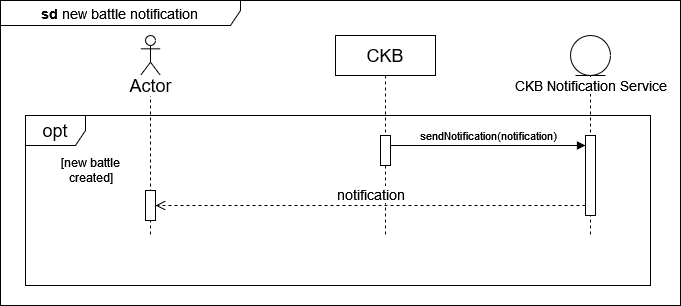

The diagram above was exported from draw.io. Its source (the exported page's mxGraphModel, read from the mxfile embedded in the PNG):
<mxGraphModel dx="1050" dy="576" grid="1" gridSize="10" guides="1" tooltips="1" connect="1" arrows="1" fold="1" page="1" pageScale="1" pageWidth="850" pageHeight="1100" math="0" shadow="0">
  <root>
    <mxCell id="0" />
    <mxCell id="1" parent="0" />
    <mxCell id="9NTz6rTqn7mO2susWLNl-1" value="" style="shape=umlLifeline;perimeter=lifelinePerimeter;whiteSpace=wrap;html=1;container=1;dropTarget=0;collapsible=0;recursiveResize=0;outlineConnect=0;portConstraint=eastwest;newEdgeStyle={&quot;curved&quot;:0,&quot;rounded&quot;:0};participant=umlActor;" vertex="1" parent="1">
      <mxGeometry x="250" y="115" width="20" height="200" as="geometry" />
    </mxCell>
    <mxCell id="9NTz6rTqn7mO2susWLNl-2" value="" style="html=1;points=[[0,0,0,0,5],[0,1,0,0,-5],[1,0,0,0,5],[1,1,0,0,-5]];perimeter=orthogonalPerimeter;outlineConnect=0;targetShapes=umlLifeline;portConstraint=eastwest;newEdgeStyle={&quot;curved&quot;:0,&quot;rounded&quot;:0};" vertex="1" parent="9NTz6rTqn7mO2susWLNl-1">
      <mxGeometry x="5" y="155" width="10" height="30" as="geometry" />
    </mxCell>
    <mxCell id="9NTz6rTqn7mO2susWLNl-3" value="&lt;font style=&quot;font-size: 18px;&quot;&gt;CKB&lt;/font&gt;" style="shape=umlLifeline;perimeter=lifelinePerimeter;whiteSpace=wrap;html=1;container=1;dropTarget=0;collapsible=0;recursiveResize=0;outlineConnect=0;portConstraint=eastwest;newEdgeStyle={&quot;curved&quot;:0,&quot;rounded&quot;:0};" vertex="1" parent="1">
      <mxGeometry x="445" y="115" width="100" height="200" as="geometry" />
    </mxCell>
    <mxCell id="9NTz6rTqn7mO2susWLNl-4" value="" style="html=1;points=[[0,0,0,0,5],[0,1,0,0,-5],[1,0,0,0,5],[1,1,0,0,-5]];perimeter=orthogonalPerimeter;outlineConnect=0;targetShapes=umlLifeline;portConstraint=eastwest;newEdgeStyle={&quot;curved&quot;:0,&quot;rounded&quot;:0};" vertex="1" parent="9NTz6rTqn7mO2susWLNl-3">
      <mxGeometry x="45" y="100" width="10" height="30" as="geometry" />
    </mxCell>
    <mxCell id="9NTz6rTqn7mO2susWLNl-5" value="" style="shape=umlLifeline;perimeter=lifelinePerimeter;whiteSpace=wrap;html=1;container=1;dropTarget=0;collapsible=0;recursiveResize=0;outlineConnect=0;portConstraint=eastwest;newEdgeStyle={&quot;curved&quot;:0,&quot;rounded&quot;:0};participant=umlEntity;size=40;" vertex="1" parent="1">
      <mxGeometry x="680" y="115" width="40" height="200" as="geometry" />
    </mxCell>
    <mxCell id="9NTz6rTqn7mO2susWLNl-6" value="" style="html=1;points=[[0,0,0,0,5],[0,1,0,0,-5],[1,0,0,0,5],[1,1,0,0,-5]];perimeter=orthogonalPerimeter;outlineConnect=0;targetShapes=umlLifeline;portConstraint=eastwest;newEdgeStyle={&quot;curved&quot;:0,&quot;rounded&quot;:0};" vertex="1" parent="9NTz6rTqn7mO2susWLNl-5">
      <mxGeometry x="15" y="100" width="10" height="80" as="geometry" />
    </mxCell>
    <mxCell id="9NTz6rTqn7mO2susWLNl-7" value="&lt;font style=&quot;font-size: 14px;&quot;&gt;CKB Notification Service&lt;/font&gt;" style="text;html=1;align=center;verticalAlign=middle;resizable=0;points=[];autosize=1;strokeColor=none;fillColor=none;labelBackgroundColor=default;" vertex="1" parent="1">
      <mxGeometry x="610" y="150" width="180" height="30" as="geometry" />
    </mxCell>
    <mxCell id="9NTz6rTqn7mO2susWLNl-8" value="&lt;font style=&quot;font-size: 18px;&quot;&gt;Actor&lt;/font&gt;" style="text;html=1;align=center;verticalAlign=middle;resizable=0;points=[];autosize=1;strokeColor=none;fillColor=none;labelBackgroundColor=default;" vertex="1" parent="1">
      <mxGeometry x="225" y="145" width="70" height="40" as="geometry" />
    </mxCell>
    <mxCell id="9NTz6rTqn7mO2susWLNl-9" value="&lt;font style=&quot;font-size: 18px;&quot;&gt;opt&lt;br&gt;&lt;/font&gt;" style="shape=umlFrame;whiteSpace=wrap;html=1;pointerEvents=0;" vertex="1" parent="1">
      <mxGeometry x="135" y="195" width="625" height="170" as="geometry" />
    </mxCell>
    <mxCell id="9NTz6rTqn7mO2susWLNl-10" value="&lt;div&gt;[new battle&lt;/div&gt;&lt;div&gt;created]&lt;/div&gt;" style="text;html=1;align=center;verticalAlign=middle;resizable=0;points=[];autosize=1;strokeColor=none;fillColor=none;" vertex="1" parent="1">
      <mxGeometry x="160" y="230" width="80" height="40" as="geometry" />
    </mxCell>
    <mxCell id="9NTz6rTqn7mO2susWLNl-11" value="&lt;font style=&quot;font-size: 14px;&quot;&gt;notification&lt;br&gt;&lt;/font&gt;" style="html=1;verticalAlign=bottom;endArrow=open;dashed=1;endSize=8;rounded=0;" edge="1" parent="1" source="9NTz6rTqn7mO2susWLNl-6" target="9NTz6rTqn7mO2susWLNl-2">
      <mxGeometry relative="1" as="geometry">
        <mxPoint x="230" y="415" as="targetPoint" />
        <mxPoint x="690" y="415" as="sourcePoint" />
        <Array as="points">
          <mxPoint x="470" y="285" />
        </Array>
      </mxGeometry>
    </mxCell>
    <mxCell id="9NTz6rTqn7mO2susWLNl-12" value="&lt;font style=&quot;font-size: 11px;&quot;&gt;sendNotification(notification)&lt;/font&gt;" style="html=1;verticalAlign=bottom;endArrow=block;curved=0;rounded=0;" edge="1" parent="1" source="9NTz6rTqn7mO2susWLNl-4" target="9NTz6rTqn7mO2susWLNl-6">
      <mxGeometry relative="1" as="geometry">
        <mxPoint x="275" y="110" as="sourcePoint" />
        <mxPoint x="705" y="110" as="targetPoint" />
        <Array as="points">
          <mxPoint x="600" y="225" />
        </Array>
      </mxGeometry>
    </mxCell>
    <mxCell id="9NTz6rTqn7mO2susWLNl-13" value="&lt;b&gt;&lt;font style=&quot;font-size: 14px;&quot;&gt;sd &lt;/font&gt;&lt;/b&gt;&lt;font style=&quot;font-size: 14px;&quot;&gt;new battle notification&lt;/font&gt;&lt;b&gt;&lt;font style=&quot;font-size: 14px;&quot;&gt;&lt;br&gt;&lt;/font&gt;&lt;/b&gt;" style="shape=umlFrame;whiteSpace=wrap;html=1;pointerEvents=0;width=240;height=25;" vertex="1" parent="1">
      <mxGeometry x="110" y="80" width="680" height="305" as="geometry" />
    </mxCell>
  </root>
</mxGraphModel>